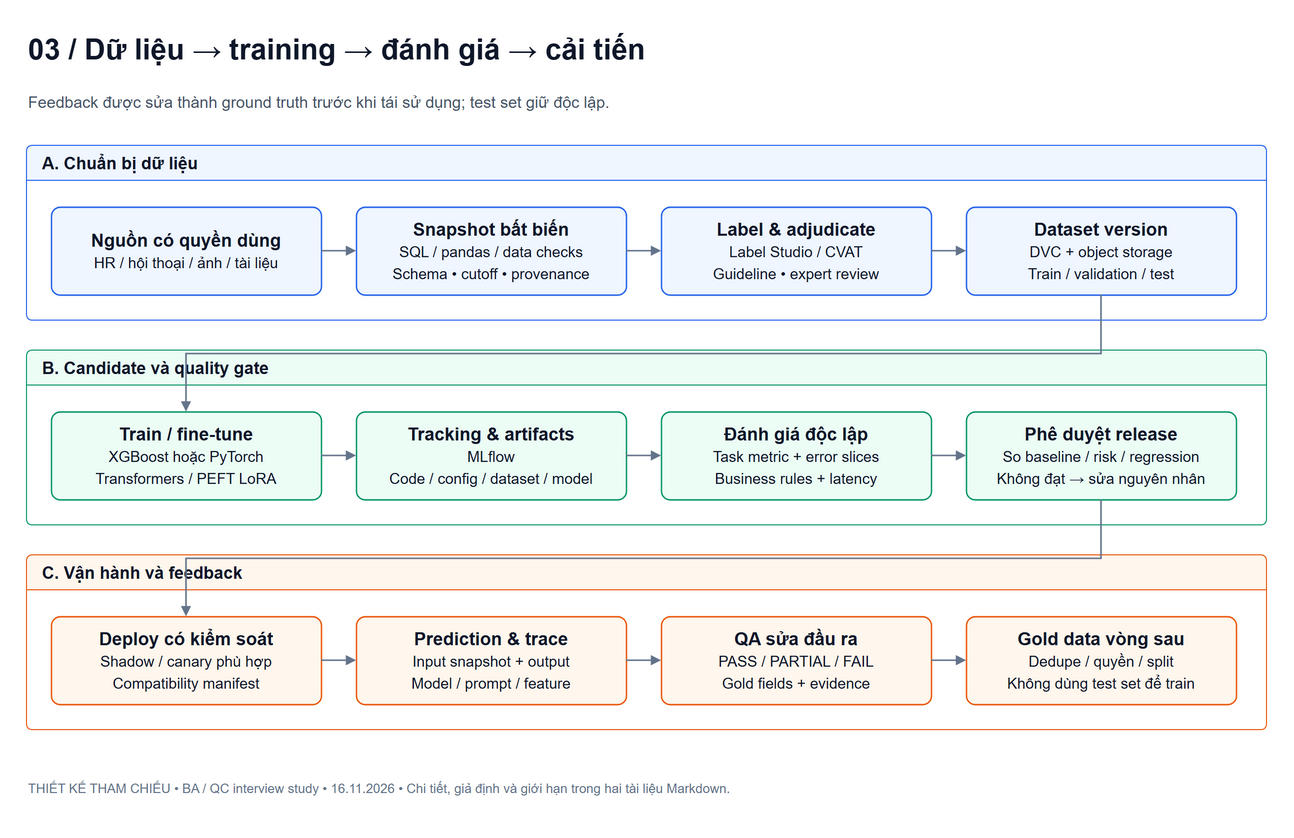

The diagram above was exported from draw.io. Its source (the exported page's mxGraphModel, read from the mxfile embedded in the PNG):
<mxGraphModel dx="1400" dy="1000" grid="1" gridSize="10" guides="1" tooltips="1" connect="1" arrows="1" fold="1" page="0" pageScale="1" pageWidth="1400" pageHeight="1100" math="0" shadow="0" background="#ffffff" adaptiveColors="none">
  <root>
    <mxCell id="0" />
    <mxCell id="1" parent="0" />
    <mxCell id="title" value="03 / Dữ liệu → training → đánh giá → cải tiến" style="text;html=1;align=left;verticalAlign=middle;fontFamily=Arial;fontSize=29;fontStyle=1;fontColor=#0f172a;" vertex="1" parent="1">
      <mxGeometry as="geometry" x="20" y="10" width="1240" height="48" />
    </mxCell>
    <mxCell id="subtitle" value="Feedback được sửa thành ground truth trước khi tái sử dụng; test set giữ độc lập." style="text;html=1;align=left;verticalAlign=middle;fontFamily=Arial;fontSize=16;fontColor=#475569;whiteSpace=wrap;" vertex="1" parent="1">
      <mxGeometry as="geometry" x="20" y="66" width="1240" height="42" />
    </mxCell>
    <mxCell id="lane0" value="A. Chuẩn bị dữ liệu" style="swimlane;startSize=35;html=1;horizontal=1;rounded=1;arcSize=6;fontFamily=Arial;fontSize=17;fontStyle=1;align=left;spacingLeft=14;fillColor=#eff6ff;swimlaneFillColor=#ffffff;strokeColor=#2563eb;fontColor=#0f172a;" vertex="1" parent="1">
      <mxGeometry as="geometry" x="20" y="130" width="1240" height="175" />
    </mxCell>
    <mxCell id="s" value="&lt;b&gt;Nguồn có quyền dùng&lt;/b&gt;&lt;br&gt;&lt;font style=&quot;font-size:15px&quot;&gt;HR / hội thoại / ảnh / tài liệu&lt;/font&gt;" style="rounded=1;arcSize=10;whiteSpace=wrap;html=1;fontFamily=Arial;fontSize=18;fontColor=#0f172a;fillColor=#eff6ff;strokeColor=#2563eb;strokeWidth=1.4;spacing=10;align=center;verticalAlign=middle;" vertex="1" parent="lane0">
      <mxGeometry as="geometry" x="25" y="62" width="270" height="88" />
    </mxCell>
    <mxCell id="snap" value="&lt;b&gt;Snapshot bất biến&lt;/b&gt;&lt;br&gt;&lt;font style=&quot;font-size:15px&quot;&gt;SQL / pandas / data checks&lt;br&gt;Schema • cutoff • provenance&lt;/font&gt;" style="rounded=1;arcSize=10;whiteSpace=wrap;html=1;fontFamily=Arial;fontSize=18;fontColor=#0f172a;fillColor=#eff6ff;strokeColor=#2563eb;strokeWidth=1.4;spacing=10;align=center;verticalAlign=middle;" vertex="1" parent="lane0">
      <mxGeometry as="geometry" x="330" y="62" width="270" height="88" />
    </mxCell>
    <mxCell id="label" value="&lt;b&gt;Label &amp; adjudicate&lt;/b&gt;&lt;br&gt;&lt;font style=&quot;font-size:15px&quot;&gt;Label Studio / CVAT&lt;br&gt;Guideline • expert review&lt;/font&gt;" style="rounded=1;arcSize=10;whiteSpace=wrap;html=1;fontFamily=Arial;fontSize=18;fontColor=#0f172a;fillColor=#eff6ff;strokeColor=#2563eb;strokeWidth=1.4;spacing=10;align=center;verticalAlign=middle;" vertex="1" parent="lane0">
      <mxGeometry as="geometry" x="635" y="62" width="270" height="88" />
    </mxCell>
    <mxCell id="split" value="&lt;b&gt;Dataset version&lt;/b&gt;&lt;br&gt;&lt;font style=&quot;font-size:15px&quot;&gt;DVC + object storage&lt;br&gt;Train / validation / test&lt;/font&gt;" style="rounded=1;arcSize=10;whiteSpace=wrap;html=1;fontFamily=Arial;fontSize=18;fontColor=#0f172a;fillColor=#eff6ff;strokeColor=#2563eb;strokeWidth=1.4;spacing=10;align=center;verticalAlign=middle;" vertex="1" parent="lane0">
      <mxGeometry as="geometry" x="940" y="62" width="270" height="88" />
    </mxCell>
    <mxCell id="lane1" value="B. Candidate và quality gate" style="swimlane;startSize=35;html=1;horizontal=1;rounded=1;arcSize=6;fontFamily=Arial;fontSize=17;fontStyle=1;align=left;spacingLeft=14;fillColor=#ecfdf5;swimlaneFillColor=#ffffff;strokeColor=#059669;fontColor=#0f172a;" vertex="1" parent="1">
      <mxGeometry as="geometry" x="20" y="335" width="1240" height="175" />
    </mxCell>
    <mxCell id="train" value="&lt;b&gt;Train / fine-tune&lt;/b&gt;&lt;br&gt;&lt;font style=&quot;font-size:15px&quot;&gt;XGBoost hoặc PyTorch&lt;br&gt;Transformers / PEFT LoRA&lt;/font&gt;" style="rounded=1;arcSize=10;whiteSpace=wrap;html=1;fontFamily=Arial;fontSize=18;fontColor=#0f172a;fillColor=#ecfdf5;strokeColor=#059669;strokeWidth=1.4;spacing=10;align=center;verticalAlign=middle;" vertex="1" parent="lane1">
      <mxGeometry as="geometry" x="25" y="62" width="270" height="88" />
    </mxCell>
    <mxCell id="registry" value="&lt;b&gt;Tracking &amp; artifacts&lt;/b&gt;&lt;br&gt;&lt;font style=&quot;font-size:15px&quot;&gt;MLflow&lt;br&gt;Code / config / dataset / model&lt;/font&gt;" style="rounded=1;arcSize=10;whiteSpace=wrap;html=1;fontFamily=Arial;fontSize=18;fontColor=#0f172a;fillColor=#ecfdf5;strokeColor=#059669;strokeWidth=1.4;spacing=10;align=center;verticalAlign=middle;" vertex="1" parent="lane1">
      <mxGeometry as="geometry" x="330" y="62" width="270" height="88" />
    </mxCell>
    <mxCell id="evaluation" value="&lt;b&gt;Đánh giá độc lập&lt;/b&gt;&lt;br&gt;&lt;font style=&quot;font-size:15px&quot;&gt;Task metric + error slices&lt;br&gt;Business rules + latency&lt;/font&gt;" style="rounded=1;arcSize=10;whiteSpace=wrap;html=1;fontFamily=Arial;fontSize=18;fontColor=#0f172a;fillColor=#ecfdf5;strokeColor=#059669;strokeWidth=1.4;spacing=10;align=center;verticalAlign=middle;" vertex="1" parent="lane1">
      <mxGeometry as="geometry" x="635" y="62" width="270" height="88" />
    </mxCell>
    <mxCell id="approve" value="&lt;b&gt;Phê duyệt release&lt;/b&gt;&lt;br&gt;&lt;font style=&quot;font-size:15px&quot;&gt;So baseline / risk / regression&lt;br&gt;Không đạt → sửa nguyên nhân&lt;/font&gt;" style="rounded=1;arcSize=10;whiteSpace=wrap;html=1;fontFamily=Arial;fontSize=18;fontColor=#0f172a;fillColor=#ecfdf5;strokeColor=#059669;strokeWidth=1.4;spacing=10;align=center;verticalAlign=middle;" vertex="1" parent="lane1">
      <mxGeometry as="geometry" x="940" y="62" width="270" height="88" />
    </mxCell>
    <mxCell id="lane2" value="C. Vận hành và feedback" style="swimlane;startSize=35;html=1;horizontal=1;rounded=1;arcSize=6;fontFamily=Arial;fontSize=17;fontStyle=1;align=left;spacingLeft=14;fillColor=#fff7ed;swimlaneFillColor=#ffffff;strokeColor=#ea580c;fontColor=#0f172a;" vertex="1" parent="1">
      <mxGeometry as="geometry" x="20" y="540" width="1240" height="175" />
    </mxCell>
    <mxCell id="deploy" value="&lt;b&gt;Deploy có kiểm soát&lt;/b&gt;&lt;br&gt;&lt;font style=&quot;font-size:15px&quot;&gt;Shadow / canary phù hợp&lt;br&gt;Compatibility manifest&lt;/font&gt;" style="rounded=1;arcSize=10;whiteSpace=wrap;html=1;fontFamily=Arial;fontSize=18;fontColor=#0f172a;fillColor=#fff7ed;strokeColor=#ea580c;strokeWidth=1.4;spacing=10;align=center;verticalAlign=middle;" vertex="1" parent="lane2">
      <mxGeometry as="geometry" x="25" y="62" width="270" height="88" />
    </mxCell>
    <mxCell id="predict" value="&lt;b&gt;Prediction &amp; trace&lt;/b&gt;&lt;br&gt;&lt;font style=&quot;font-size:15px&quot;&gt;Input snapshot + output&lt;br&gt;Model / prompt / feature&lt;/font&gt;" style="rounded=1;arcSize=10;whiteSpace=wrap;html=1;fontFamily=Arial;fontSize=18;fontColor=#0f172a;fillColor=#fff7ed;strokeColor=#ea580c;strokeWidth=1.4;spacing=10;align=center;verticalAlign=middle;" vertex="1" parent="lane2">
      <mxGeometry as="geometry" x="330" y="62" width="270" height="88" />
    </mxCell>
    <mxCell id="review" value="&lt;b&gt;QA sửa đầu ra&lt;/b&gt;&lt;br&gt;&lt;font style=&quot;font-size:15px&quot;&gt;PASS / PARTIAL / FAIL&lt;br&gt;Gold fields + evidence&lt;/font&gt;" style="rounded=1;arcSize=10;whiteSpace=wrap;html=1;fontFamily=Arial;fontSize=18;fontColor=#0f172a;fillColor=#fff7ed;strokeColor=#ea580c;strokeWidth=1.4;spacing=10;align=center;verticalAlign=middle;" vertex="1" parent="lane2">
      <mxGeometry as="geometry" x="635" y="62" width="270" height="88" />
    </mxCell>
    <mxCell id="feedback" value="&lt;b&gt;Gold data vòng sau&lt;/b&gt;&lt;br&gt;&lt;font style=&quot;font-size:15px&quot;&gt;Dedupe / quyền / split&lt;br&gt;Không dùng test set để train&lt;/font&gt;" style="rounded=1;arcSize=10;whiteSpace=wrap;html=1;fontFamily=Arial;fontSize=18;fontColor=#0f172a;fillColor=#fff7ed;strokeColor=#ea580c;strokeWidth=1.4;spacing=10;align=center;verticalAlign=middle;" vertex="1" parent="lane2">
      <mxGeometry as="geometry" x="940" y="62" width="270" height="88" />
    </mxCell>
    <mxCell id="e0" value="" style="endArrow=block;endFill=1;strokeWidth=1.6;strokeColor=#64748b;fontFamily=Arial;fontSize=13;fontColor=#334155;labelBackgroundColor=#ffffff;edgeStyle=orthogonalEdgeStyle;rounded=0;orthogonalLoop=1;jettySize=auto;html=1;" edge="1" source="s" target="snap" parent="lane0">
      <mxGeometry as="geometry" relative="1" />
    </mxCell>
    <mxCell id="e1" value="" style="endArrow=block;endFill=1;strokeWidth=1.6;strokeColor=#64748b;fontFamily=Arial;fontSize=13;fontColor=#334155;labelBackgroundColor=#ffffff;edgeStyle=orthogonalEdgeStyle;rounded=0;orthogonalLoop=1;jettySize=auto;html=1;" edge="1" source="snap" target="label" parent="lane0">
      <mxGeometry as="geometry" relative="1" />
    </mxCell>
    <mxCell id="e2" value="" style="endArrow=block;endFill=1;strokeWidth=1.6;strokeColor=#64748b;fontFamily=Arial;fontSize=13;fontColor=#334155;labelBackgroundColor=#ffffff;edgeStyle=orthogonalEdgeStyle;rounded=0;orthogonalLoop=1;jettySize=auto;html=1;" edge="1" source="label" target="split" parent="lane0">
      <mxGeometry as="geometry" relative="1" />
    </mxCell>
    <mxCell id="e3" value="" style="endArrow=block;endFill=1;strokeWidth=1.6;strokeColor=#64748b;fontFamily=Arial;fontSize=13;fontColor=#334155;labelBackgroundColor=#ffffff;edgeStyle=orthogonalEdgeStyle;rounded=0;orthogonalLoop=1;jettySize=auto;html=1;" edge="1" source="split" target="train" parent="1">
      <mxGeometry relative="1" as="geometry">
        <Array as="points">
          <mxPoint x="1095" y="339" />
          <mxPoint x="180" y="339" />
        </Array>
      </mxGeometry>
    </mxCell>
    <mxCell id="e4" value="" style="endArrow=block;endFill=1;strokeWidth=1.6;strokeColor=#64748b;fontFamily=Arial;fontSize=13;fontColor=#334155;labelBackgroundColor=#ffffff;edgeStyle=orthogonalEdgeStyle;rounded=0;orthogonalLoop=1;jettySize=auto;html=1;" edge="1" source="train" target="registry" parent="lane1">
      <mxGeometry as="geometry" relative="1" />
    </mxCell>
    <mxCell id="e5" value="" style="endArrow=block;endFill=1;strokeWidth=1.6;strokeColor=#64748b;fontFamily=Arial;fontSize=13;fontColor=#334155;labelBackgroundColor=#ffffff;edgeStyle=orthogonalEdgeStyle;rounded=0;orthogonalLoop=1;jettySize=auto;html=1;" edge="1" source="registry" target="evaluation" parent="lane1">
      <mxGeometry as="geometry" relative="1" />
    </mxCell>
    <mxCell id="e6" value="" style="endArrow=block;endFill=1;strokeWidth=1.6;strokeColor=#64748b;fontFamily=Arial;fontSize=13;fontColor=#334155;labelBackgroundColor=#ffffff;edgeStyle=orthogonalEdgeStyle;rounded=0;orthogonalLoop=1;jettySize=auto;html=1;" edge="1" source="evaluation" target="approve" parent="lane1">
      <mxGeometry as="geometry" relative="1" />
    </mxCell>
    <mxCell id="e7" value="" style="endArrow=block;endFill=1;strokeWidth=1.6;strokeColor=#64748b;fontFamily=Arial;fontSize=13;fontColor=#334155;labelBackgroundColor=#ffffff;edgeStyle=orthogonalEdgeStyle;rounded=0;orthogonalLoop=1;jettySize=auto;html=1;" edge="1" source="approve" target="deploy" parent="1">
      <mxGeometry relative="1" as="geometry">
        <Array as="points">
          <mxPoint x="1095" y="544" />
          <mxPoint x="180" y="544" />
        </Array>
      </mxGeometry>
    </mxCell>
    <mxCell id="e8" value="" style="endArrow=block;endFill=1;strokeWidth=1.6;strokeColor=#64748b;fontFamily=Arial;fontSize=13;fontColor=#334155;labelBackgroundColor=#ffffff;edgeStyle=orthogonalEdgeStyle;rounded=0;orthogonalLoop=1;jettySize=auto;html=1;" edge="1" source="deploy" target="predict" parent="lane2">
      <mxGeometry as="geometry" relative="1" />
    </mxCell>
    <mxCell id="e9" value="" style="endArrow=block;endFill=1;strokeWidth=1.6;strokeColor=#64748b;fontFamily=Arial;fontSize=13;fontColor=#334155;labelBackgroundColor=#ffffff;edgeStyle=orthogonalEdgeStyle;rounded=0;orthogonalLoop=1;jettySize=auto;html=1;" edge="1" source="predict" target="review" parent="lane2">
      <mxGeometry as="geometry" relative="1" />
    </mxCell>
    <mxCell id="e10" value="" style="endArrow=block;endFill=1;strokeWidth=1.6;strokeColor=#64748b;fontFamily=Arial;fontSize=13;fontColor=#334155;labelBackgroundColor=#ffffff;edgeStyle=orthogonalEdgeStyle;rounded=0;orthogonalLoop=1;jettySize=auto;html=1;" edge="1" source="review" target="feedback" parent="lane2">
      <mxGeometry as="geometry" relative="1" />
    </mxCell>
    <mxCell id="footer" value="THIẾT KẾ THAM CHIẾU • BA / QC interview study • 16.11.2026 • Chi tiết, giả định và giới hạn trong hai tài liệu Markdown." style="text;html=1;align=left;fontFamily=Arial;fontSize=13;fontColor=#64748b;" vertex="1" parent="1">
      <mxGeometry as="geometry" x="20" y="760" width="1240" height="36" />
    </mxCell>
  </root>
</mxGraphModel>